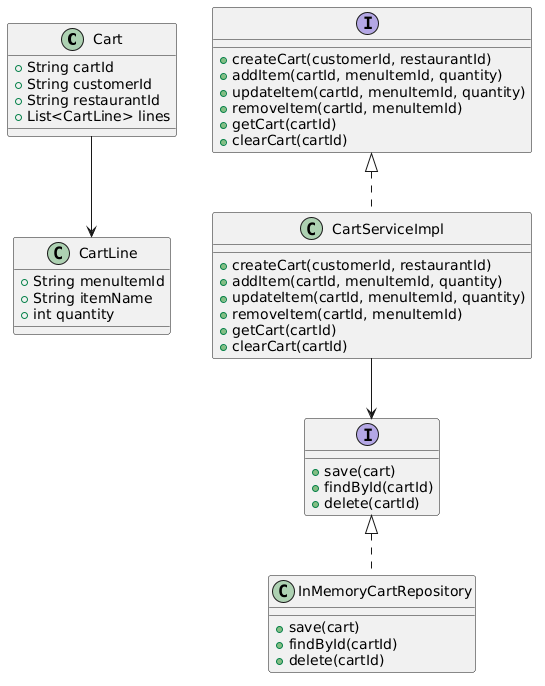

The diagram above was rendered by PlantUML. Its source (embedded in the PNG):
@startuml
class Cart {
  +String cartId
  +String customerId
  +String restaurantId
  +List<CartLine> lines
}

class CartLine {
  +String menuItemId
  +String itemName
  +int quantity
}

interface CartService {
  +createCart(customerId, restaurantId)
  +addItem(cartId, menuItemId, quantity)
  +updateItem(cartId, menuItemId, quantity)
  +removeItem(cartId, menuItemId)
  +getCart(cartId)
  +clearCart(cartId)
}

class CartServiceImpl {
  +createCart(customerId, restaurantId)
  +addItem(cartId, menuItemId, quantity)
  +updateItem(cartId, menuItemId, quantity)
  +removeItem(cartId, menuItemId)
  +getCart(cartId)
  +clearCart(cartId)
}

interface CartRepository {
  +save(cart)
  +findById(cartId)
  +delete(cartId)
}

class InMemoryCartRepository {
  +save(cart)
  +findById(cartId)
  +delete(cartId)
}

CartService <|.. CartServiceImpl
CartRepository <|.. InMemoryCartRepository

CartServiceImpl --> CartRepository
Cart --> CartLine
@enduml